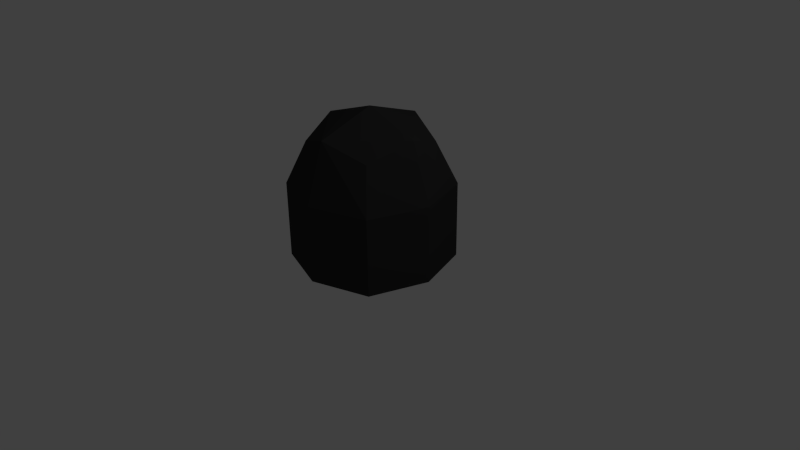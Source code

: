 # Source: dummy.blend  (saved by Blender 2.76.0; exported with 4.5.12 LTS)
import bpy
from mathutils import Matrix  # noqa: F401  (used for matrix-valued properties, if any)

bpy.ops.wm.read_factory_settings(use_empty=True)
scene = bpy.context.scene
scene.name = 'Scene'

# ---- collections
col_collection_1 = bpy.data.collections.new('Collection 1'); scene.collection.children.link(col_collection_1)

# ---- materials (node trees are filled in below, after node groups)
mat_dummy_skin = bpy.data.materials.new('dummy-skin')
mat_dummy_skin.alpha_threshold = 0.0
mat_dummy_skin.use_transparent_shadow = False
mat_dummy_skin.diffuse_color = (0.03522, 0.03522, 0.03522, 1.0)
mat_dummy_skin.roughness = 0.5
mat_dummy_eyes = bpy.data.materials.new('dummy-eyes')
mat_dummy_eyes.alpha_threshold = 0.0
mat_dummy_eyes.use_transparent_shadow = False
mat_dummy_eyes.diffuse_color = (0.8, 0.486, 0.01341, 1.0)
mat_dummy_eyes.specular_color = (1.0, 0.6699, 0.03537)
mat_dummy_eyes.roughness = 0.5

# ---- material node trees

# ---- world
world_world = bpy.data.worlds.new('World'); scene.world = world_world
world_world.color = (0.05088, 0.05088, 0.05088)
world_world.use_sun_shadow = False
world_world.sun_shadow_jitter_overblur = 0.0
world_world.cycles.sampling_method = 'MANUAL'
world_world.cycles.sample_map_resolution = 256

# ---- cameras
cam_camera = bpy.data.cameras.new('Camera')
cam_camera.clip_end = 100.0
cam_camera.lens = 35.0
cam_camera.sensor_width = 32.0
cam_camera.sensor_height = 18.0
cam_camera.ortho_scale = 7.314
cam_camera.dof.focus_distance = 0.0
cam_camera.dof.aperture_fstop = 128.0

# ---- lights
light_lamp = bpy.data.lights.new('Lamp', 'POINT')
light_lamp.transmission_factor = 0.0
light_lamp.cutoff_distance = 30.0
light_lamp.energy = 100.0
light_lamp.shadow_buffer_clip_start = 1.001
light_lamp.shadow_soft_size = 0.1
light_lamp.shadow_maximum_resolution = 0.006
light_lamp.use_absolute_resolution = True
light_lamp.cycles.use_multiple_importance_sampling = False

# ---- meshes
me_circle = bpy.data.meshes.new('Circle')
me_circle.from_pydata([(0.4117, 0.77, 1.199), (0.4117, 0.3603, 1.199), (0.435, 0.3603, 1.218), (0.435, 0.7534, 1.218), (0.3851, 0.7855, 1.185), (0.3851, 0.3603, 1.185), (0.454, 0.3603, 1.241), (0.454, 0.7361, 1.241), (0.3563, 0.7992, 1.176), (0.3563, 0.3603, 1.176), (0.4682, 0.3603, 1.268), (0.4682, 0.719, 1.268), (0.3264, 0.8105, 1.173), (0.3264, 0.3603, 1.173), (0.477, 0.3603, 1.296), (0.477, 0.7027, 1.296), (0.2964, 0.8191, 1.176), (0.2964, 0.3603, 1.176), (0.4799, 0.3603, 1.326), (0.4799, 0.6877, 1.326), (0.2676, 0.8247, 1.185), (0.2676, 0.3603, 1.185), (0.477, 0.3603, 1.356), (0.477, 0.6747, 1.356), (0.2411, 0.8269, 1.199), (0.2411, 0.3603, 1.199), (0.4682, 0.3603, 1.385), (0.4682, 0.6642, 1.385), (0.2178, 0.8257, 1.218), (0.2178, 0.3603, 1.218), (0.454, 0.3603, 1.412), (0.454, 0.6565, 1.412), (0.1987, 0.8269, 1.241), (0.1987, 0.3603, 1.241), (0.2178, 0.8257, 1.218), (0.435, 0.3603, 1.435), (0.435, 0.652, 1.435), (0.435, 0.652, 1.435), (0.1845, 0.8247, 1.268), (0.1845, 0.3603, 1.268), (0.4117, 0.3603, 1.454), (0.4117, 0.6565, 1.454), (0.1758, 0.8191, 1.296), (0.1758, 0.3603, 1.296), (0.3851, 0.3603, 1.468), (0.3851, 0.6642, 1.468), (0.1729, 0.8105, 1.326), (0.1729, 0.3603, 1.326), (0.3563, 0.3603, 1.477), (0.3563, 0.6747, 1.477), (0.1758, 0.7992, 1.356), (0.1758, 0.3603, 1.356), (0.3264, 0.3603, 1.48), (0.3264, 0.6877, 1.48), (0.1845, 0.7855, 1.385), (0.1845, 0.3603, 1.385), (0.2964, 0.3603, 1.477), (0.2964, 0.7027, 1.477), (0.1987, 0.77, 1.412), (0.1987, 0.3603, 1.412), (0.2676, 0.3603, 1.468), (0.2676, 0.719, 1.468), (0.2178, 0.7534, 1.435), (0.2178, 0.3603, 1.435), (0.2411, 0.3603, 1.454), (0.2411, 0.7361, 1.454), (4.9e-08, 9.8e-08, -9.8e-08), (7.35e-08, 1.0, -5.429e-08), (0.7493, 0.7493, -6.525e-08), (1.0, 9.8e-08, -9.8e-08), (0.7493, -0.7493, -1.307e-07), (2.45e-08, -1.0, -1.417e-07), (9.8e-08, 1.0, 1.0), (1.0, -2.397e-07, 1.0), (4.9e-08, -1.0, 1.0), (0.75, 0.75, 1.0), (0.75, -0.75, 1.0), (0.5556, 0.5556, 1.556), (0.5556, -0.5556, 1.556), (1.225e-07, 0.75, 1.75), (0.75, -2.725e-07, 1.75), (7.35e-08, -0.75, 1.75), (9.8e-08, -8.742e-08, 2.0), (8.575e-08, 1.0, 0.5), (7.962e-08, 1.0, 0.25), (0.3746, 0.8746, -5.977e-08), (0.375, 0.875, 1.0), (0.3748, 0.8748, 0.5), (0.3747, 0.8747, 0.25), (0.3412, 0.7745, 0.25), (0.3413, 0.7746, 0.5), (0.0, 0.7745, 0.25), (0.0, 0.7745, 0.5)], [], [(0, 1, 2, 3), (4, 5, 1, 0), (3, 2, 6, 7), (8, 9, 5, 4), (7, 6, 10, 11), (12, 13, 9, 8), (11, 10, 14, 15), (16, 17, 13, 12), (15, 14, 18, 19), (20, 21, 17, 16), (19, 18, 22, 23), (24, 25, 21, 20), (23, 22, 26, 27), (28, 29, 25, 24), (27, 26, 30, 31), (32, 33, 29, 28, 34), (31, 30, 35, 36, 37), (38, 39, 33, 32), (36, 35, 40, 41), (42, 43, 39, 38), (41, 40, 44, 45), (46, 47, 43, 42), (45, 44, 48, 49), (50, 51, 47, 46), (49, 48, 52, 53), (54, 55, 51, 50), (53, 52, 56, 57), (58, 59, 55, 54), (57, 56, 60, 61), (62, 63, 59, 58), (61, 60, 64, 65), (65, 64, 63, 62), (66, 69, 70, 71), (69, 73, 76, 70), (71, 70, 76, 74), (75, 77, 80, 73), (76, 73, 80, 78), (76, 78, 81, 74), (72, 79, 77, 37, 36, 41, 45, 49, 53, 57, 61, 65, 62, 58, 54, 50, 46, 42, 38, 32, 34), (79, 82, 80, 77), (80, 82, 81, 78), (1, 5, 9, 13, 17, 21, 25, 29, 33, 39, 43, 47, 51, 55, 59, 63, 64, 60, 56, 52, 48, 44, 40, 35, 30, 26, 22, 18, 14, 10, 6, 2), (72, 75, 86), (3, 7, 11, 15, 19, 23, 27, 31, 37, 77, 75, 72, 34, 28, 24, 20, 16, 12, 8, 4, 0), (88, 85, 67, 84), (72, 86, 87, 83), (86, 75, 68, 85, 88, 87), (69, 68, 75, 73), (66, 67, 68, 69), (87, 88, 89, 90), (89, 88, 84, 91), (90, 89, 91, 92), (83, 87, 90, 92)])
me_circle.polygons.foreach_set('material_index', [1, 1, 1, 1, 1, 1, 1, 1, 1, 1, 1, 1, 1, 1, 1, 1, 1, 1, 1, 1, 1, 1, 1, 1, 1, 1, 1, 1, 1, 1, 1, 1, 0, 0, 0, 0, 0, 0, 0, 0, 0, 1, 0, 0, 0, 0, 0, 0, 0, 1, 1, 1, 1])
me_circle.materials.append(mat_dummy_skin)
me_circle.materials.append(mat_dummy_eyes)
me_circle.use_remesh_preserve_volume = False
me_circle.use_remesh_preserve_attributes = False
me_circle.use_mirror_vertex_groups = False
me_circle.update()

# ---- objects
ob_circle = bpy.data.objects.new('Circle', me_circle)
ob_lamp = bpy.data.objects.new('Lamp', light_lamp)
ob_camera = bpy.data.objects.new('Camera', cam_camera)

# ---- transforms, parenting, visibility, modifiers, constraints
ob_circle.location = (-2.98e-08, -1.192e-07, 2.384e-07)
ob_circle.lineart.crease_threshold = 0.0
_m = ob_circle.modifiers.new('Mirror', 'MIRROR')
_m.merge_threshold = 0.1
ob_lamp.location = (4.076, 1.005, 5.904)
ob_lamp.rotation_euler = (0.6503, 0.05522, 1.866)
ob_lamp.lock_rotations_4d = False
ob_lamp.empty_display_type = 'ARROWS'
ob_lamp.color = (0.0, 0.0, 0.0, 0.0)
ob_lamp.lineart.crease_threshold = 0.0
ob_camera.location = (7.481, -6.508, 5.344)
ob_camera.rotation_euler = (1.109, 0.01082, 0.8149)
ob_camera.lock_rotations_4d = False
ob_camera.empty_display_type = 'ARROWS'
ob_camera.color = (0.0, 0.0, 0.0, 0.0)
ob_camera.display_type = 'WIRE'
ob_camera.lineart.crease_threshold = 0.0

# ---- collection membership
col_collection_1.objects.link(ob_circle)
col_collection_1.objects.link(ob_lamp)
col_collection_1.objects.link(ob_camera)

# ---- scene / render settings (as saved in the file)
scene.camera = ob_camera
scene.frame_start = 1; scene.frame_end = 250; scene.frame_set(1)
scene.render.engine = 'BLENDER_EEVEE_NEXT'
scene.render.resolution_percentage = 50
scene.render.dither_intensity = 0.0
scene.cycles.use_denoising = False
scene.cycles.samples = 10
scene.cycles.sampling_pattern = 'TABULATED_SOBOL'
scene.cycles.light_sampling_threshold = 0.0
scene.cycles.use_adaptive_sampling = False
scene.cycles.use_light_tree = False
scene.cycles.blur_glossy = 0.0
scene.cycles.pixel_filter_type = 'GAUSSIAN'
scene.cycles.sample_clamp_indirect = 0.0
scene.view_settings.view_transform = 'Standard'
bpy.context.view_layer.update()
